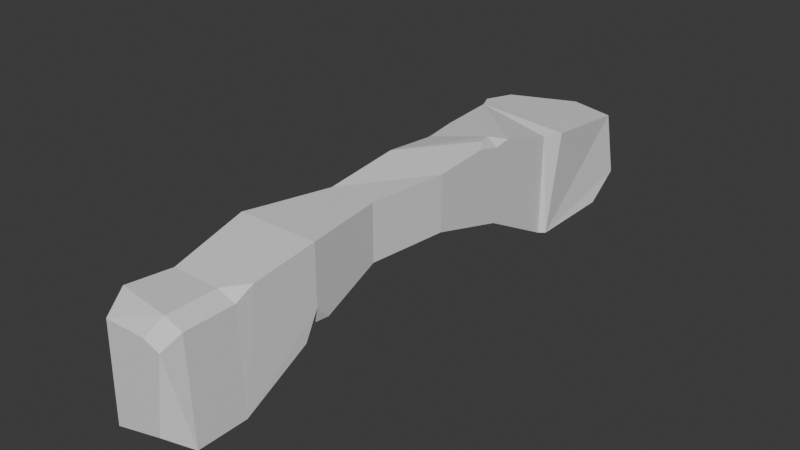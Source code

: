 # Source: LargeBridgeRock1.blend  (saved by Blender 4.4.32; exported with 4.5.12 LTS)
import bpy
from mathutils import Matrix  # noqa: F401  (used for matrix-valued properties, if any)

bpy.ops.wm.read_factory_settings(use_empty=True)
scene = bpy.context.scene
scene.name = 'Scene'

# ---- collections
col_collection = bpy.data.collections.new('Collection'); scene.collection.children.link(col_collection)

# ---- materials (node trees are filled in below, after node groups)
mat_lardgebridgerockmat = bpy.data.materials.new('LardgeBridgeRockMat')

# ---- material node trees
mat_lardgebridgerockmat.use_nodes = True; mat_lardgebridgerockmat.node_tree.nodes.clear()
_N = mat_lardgebridgerockmat.node_tree.nodes; _L = mat_lardgebridgerockmat.node_tree.links
n0 = _N.new('ShaderNodeBsdfPrincipled'); n0.name = 'Principled BSDF'; n0.location = (10, 300)
n1 = _N.new('ShaderNodeOutputMaterial'); n1.name = 'Material Output'; n1.location = (300, 300)
_L.new(n0.outputs[0], n1.inputs[0])
n1.is_active_output = True

# ---- world
world_world = bpy.data.worlds.new('World'); scene.world = world_world
world_world.use_nodes = True; world_world.node_tree.nodes.clear()
_N = world_world.node_tree.nodes; _L = world_world.node_tree.links
n0 = _N.new('ShaderNodeOutputWorld'); n0.name = 'World Output'; n0.location = (300, 300)
n1 = _N.new('ShaderNodeBackground'); n1.name = 'Background'; n1.location = (10, 300)
n1.inputs[0].default_value = (0.05088, 0.05088, 0.05088, 1.0)
_L.new(n1.outputs[0], n0.inputs[0])
n0.is_active_output = True
world_world.color = (0.05088, 0.05088, 0.05088)
world_world.sun_shadow_jitter_overblur = 0.0

# ---- meshes
me_cube_001 = bpy.data.meshes.new('Cube.001')
me_cube_001.from_pydata([(-2.958, -19.12, -0.2436), (-2.666, -19.12, 8.349), (-2.905, 12.87, -0.2436), (-2.905, 12.87, 9.378), (2.958, -19.12, -0.2436), (-3.573, -22.46, -0.2436), (2.905, 12.87, -0.2436), (2.905, 12.87, 8.124), (-2.905, 6.476, 3.132), (-2.076, 0.07815, 4.873), (-3.519, -12.72, 9.378), (-2.507, 7.954, 9.378), (2.076, -6.32, 4.873), (2.829, 0.07815, 4.873), (2.905, 6.476, 3.132), (2.829, 0.07815, 9.378), (2.076, -6.32, 9.378), (2.958, -12.72, 9.378), (-1.588, -6.32, 9.378), (-2.637, -6.32, 7.785), (-3.036, -11.17, 9.378), (-2.076, 0.07815, 8.851), (-1.801, 0.07815, 9.909), (-2.003, 4.968, 9.378), (-2.498, -4.742, 4.873), (-1.429, -6.32, 4.873), (-2.789, -7.429, 4.571), (-2.637, -6.32, 5.445), (-3.519, -12.72, 3.697), (-3.223, -10.57, 3.715), (-0.5331, -12.72, 3.132), (-3.442, -13.6, 2.666), (2.237, -12.72, 3.132), (2.799, -11.56, 3.446), (2.958, -12.72, 4.674), (2.958, -13.82, 2.551), (1.222, -19.12, 8.349), (2.684, -19.12, 7.822), (2.734, -17.64, 8.587), (-3.28, -22.46, 8.349), (2.958, -23.07, -0.2436), (1.222, -23.07, 8.349), (2.684, -23.07, 7.822), (1.047, -24.55, 7.485), (2.355, -24.55, 7.011), (-2.495, -24.55, -0.2436), (1.468, -24.55, 0.8113), (-2.27, -24.55, 7.485), (-3.607, 14.32, 9.234), (-4.074, 13.81, -0.2436), (3.375, 13.25, -0.2436), (3.591, 14.32, 8.126), (-3.579, 22.87, 0.3403), (3.154, 22.32, 7.085), (-3.433, 17.5, 8.727), (-0.04922, 22.32, 7.528), (-3.579, 22.87, 5.955), (2.14, 22.87, 0.3403), (3.579, 22.87, 1.976), (3.742, 19.89, 0.1481), (2.905, 7.94, 9.501), (1.857, 6.762, 9.806), (2.19, 5.505, 9.909), (2.882, 4.559, 9.75), (2.905, 6.476, 9.309)], [], [(8, 11, 3, 2), (7, 6, 50, 51), (26, 25, 12, 33, 32, 30, 29), (17, 10, 1, 36, 38), (29, 28, 10, 20, 19, 27, 26), (41, 39, 47, 43), (14, 64, 63, 15, 13), (9, 21, 23, 11, 8), (2, 6, 14, 8), (8, 14, 13, 9), (24, 27, 19, 21, 9), (22, 15, 63, 62), (62, 61, 11, 23, 22), (13, 15, 16, 12), (4, 37, 42, 40), (12, 16, 17, 34, 33), (16, 18, 20, 10, 17), (15, 22, 18, 16), (18, 19, 20), (21, 22, 23), (18, 22, 21, 19), (24, 25, 27), (9, 13, 12, 25, 24), (27, 25, 26), (28, 29, 30), (0, 1, 10, 28, 31), (30, 31, 28), (32, 33, 34), (31, 30, 32, 35, 4, 0), (34, 35, 32), (36, 37, 38), (35, 34, 17, 38, 37, 4), (1, 0, 5, 39), (0, 4, 40, 5), (36, 1, 39, 41), (37, 36, 41, 42), (46, 44, 43, 47, 45), (42, 41, 43, 44), (39, 5, 45, 47), (5, 40, 46, 45), (40, 42, 44, 46), (7, 3, 11, 61, 60), (6, 2, 49, 50), (3, 7, 51, 48), (2, 3, 48, 49), (48, 51, 53, 55, 54), (50, 49, 52, 57, 59), (49, 48, 54, 56, 52), (54, 55, 56), (51, 50, 59, 58, 53), (57, 58, 59), (52, 56, 55, 53, 58, 57), (60, 61, 64), (6, 7, 60, 64, 14), (64, 61, 62), (62, 63, 64)])
_uv = me_cube_001.uv_layers.new(name='UVMap')
_uv.uv.foreach_set('vector', [0.1472, 0.3471, 0.01637, 0.3163, 0.01704, 0.2132, 0.2173, 0.2135, 0.2617, 0.782, 0.4366, 0.7829, 0.4363, 0.7921, 0.2612, 0.8139, 0.5755, 0.3569, 0.5478, 0.3802, 0.4746, 0.3813, 0.4561, 0.2734, 0.4671, 0.2494, 0.525, 0.2485, 0.5825, 0.2919, 0.6185, 0.7373, 0.7517, 0.7419, 0.7274, 0.8761, 0.6474, 0.8733, 0.6179, 0.8411, 0.1362, 0.7033, 0.1372, 0.748, 0.01903, 0.7478, 0.018, 0.7157, 0.05017, 0.6146, 0.09888, 0.6147, 0.1174, 0.6378, 0.6455, 0.9558, 0.7384, 0.9462, 0.7135, 0.9902, 0.6452, 0.9878, 0.3661, 0.6501, 0.237, 0.6494, 0.2278, 0.6097, 0.2356, 0.5168, 0.3298, 0.5173, 0.1095, 0.4813, 0.02668, 0.4812, 0.01542, 0.379, 0.01637, 0.3163, 0.1472, 0.3471, 0.5806, 0.7855, 0.4593, 0.7874, 0.4603, 0.6505, 0.5816, 0.6486, 0.5816, 0.6486, 0.4603, 0.6505, 0.4613, 0.5152, 0.5637, 0.5136, 0.1105, 0.5818, 0.09888, 0.6147, 0.05017, 0.6146, 0.02668, 0.4812, 0.1095, 0.4813, 0.7244, 0.4731, 0.6271, 0.4705, 0.6295, 0.3765, 0.6448, 0.3571, 0.6448, 0.3571, 0.6519, 0.3312, 0.7406, 0.31, 0.7288, 0.3719, 0.7244, 0.4731, 0.3298, 0.5173, 0.2356, 0.5168, 0.2362, 0.3822, 0.3303, 0.3826, 0.4366, 0.1211, 0.2683, 0.1194, 0.2683, 0.03757, 0.4366, 0.03924, 0.3303, 0.3826, 0.2362, 0.3822, 0.2355, 0.2524, 0.3338, 0.2529, 0.3596, 0.2765, 0.6396, 0.6045, 0.715, 0.6071, 0.7425, 0.7093, 0.7517, 0.7419, 0.6185, 0.7373, 0.6271, 0.4705, 0.7244, 0.4731, 0.715, 0.6071, 0.6396, 0.6045, 0.01488, 0.6152, 0.05017, 0.6146, 0.018, 0.7157, 0.02668, 0.4812, 0.00408, 0.4813, 0.01542, 0.379, 0.01488, 0.6152, 0.00408, 0.4813, 0.02668, 0.4812, 0.05017, 0.6146, 0.5707, 0.4128, 0.5478, 0.3802, 0.5736, 0.3793, 0.5637, 0.5136, 0.4613, 0.5152, 0.4746, 0.3813, 0.5478, 0.3802, 0.5707, 0.4128, 0.5736, 0.3793, 0.5478, 0.3802, 0.5755, 0.3569, 0.5879, 0.247, 0.5825, 0.2919, 0.525, 0.2485, 0.2183, 0.8821, 0.03887, 0.882, 0.01903, 0.7478, 0.1372, 0.748, 0.1586, 0.7665, 0.7935, 0.3984, 0.7739, 0.3408, 0.7935, 0.3349, 0.3666, 0.2509, 0.3596, 0.2765, 0.3338, 0.2529, 0.5849, 0.2296, 0.525, 0.2485, 0.4671, 0.2494, 0.451, 0.2272, 0.4462, 0.1193, 0.5698, 0.1174, 0.7894, 0.4066, 0.7894, 0.4495, 0.7739, 0.4385, 0.6474, 0.8733, 0.6154, 0.873, 0.6179, 0.8411, 0.3782, 0.2304, 0.3338, 0.2529, 0.2355, 0.2524, 0.2522, 0.1501, 0.2683, 0.1194, 0.4366, 0.1211, 0.03887, 0.882, 0.2183, 0.8821, 0.2196, 0.9516, 0.04023, 0.9516, 0.5698, 0.1174, 0.4462, 0.1193, 0.4448, 0.03671, 0.5814, 0.04734, 0.6474, 0.8733, 0.7274, 0.8761, 0.7384, 0.9462, 0.6455, 0.9558, 0.6154, 0.873, 0.6474, 0.8733, 0.6455, 0.9558, 0.6135, 0.9554, 0.7886, 0.3023, 0.7739, 0.1722, 0.8015, 0.163, 0.8708, 0.1651, 0.8708, 0.3267, 0.6135, 0.9554, 0.6455, 0.9558, 0.6452, 0.9878, 0.6166, 0.9875, 0.04023, 0.9516, 0.2196, 0.9516, 0.2175, 0.9959, 0.05619, 0.9958, 0.5814, 0.04734, 0.4448, 0.03671, 0.4764, 0.004358, 0.5581, 0.00408, 0.4366, 0.03924, 0.2683, 0.03757, 0.2855, 0.006094, 0.4157, 0.00408, 0.6269, 0.2051, 0.7511, 0.2076, 0.7406, 0.31, 0.6519, 0.3312, 0.6297, 0.3063, 0.4593, 0.7874, 0.5806, 0.7855, 0.6053, 0.8047, 0.4496, 0.7954, 0.7511, 0.2076, 0.6269, 0.2051, 0.6135, 0.1745, 0.7657, 0.1782, 0.2173, 0.2135, 0.01704, 0.2132, 0.02145, 0.1826, 0.2196, 0.1932, 0.7657, 0.1782, 0.6135, 0.1745, 0.6224, 0.009334, 0.6899, 0.01103, 0.7617, 0.1124, 0.4496, 0.7954, 0.6053, 0.8047, 0.599, 0.9934, 0.4795, 0.9953, 0.4448, 0.9337, 0.2196, 0.1932, 0.02145, 0.1826, 0.03154, 0.1163, 0.08937, 0.00408, 0.2062, 0.004248, 0.7617, 0.1124, 0.6899, 0.01103, 0.757, 0.00408, 0.2612, 0.8139, 0.4363, 0.7921, 0.4278, 0.9304, 0.3897, 0.9914, 0.2833, 0.9782, 0.425, 0.9872, 0.3897, 0.9914, 0.4278, 0.9304, 0.7739, 0.1547, 0.7739, 0.0375, 0.8479, 0.00408, 0.9149, 0.01343, 0.9235, 0.1208, 0.8934, 0.1549, 0.6297, 0.3063, 0.6519, 0.3312, 0.6283, 0.3371, 0.4366, 0.7829, 0.2617, 0.782, 0.233, 0.6797, 0.237, 0.6494, 0.3661, 0.6501, 0.6283, 0.3371, 0.6519, 0.3312, 0.6448, 0.3571, 0.6448, 0.3571, 0.6295, 0.3765, 0.6283, 0.3371])
_uv = me_cube_001.uv_layers.new(name='UVMap.001')
_uv.uv.foreach_set('vector', [0.001001, 0.999, 0.2095, 0.999, 0.2095, 0.901, 0.001001, 0.901, 0.9727, 0.699, 0.9727, 0.501, 0.9484, 0.501, 0.9484, 0.699, 0.1734, 0.8081, 0.2095, 0.8302, 0.2095, 0.8872, 0.03864, 0.899, 0.001001, 0.8898, 0.001001, 0.8448, 0.07087, 0.801, 0.2115, 0.399, 0.2115, 0.201, 0.4201, 0.2271, 0.4201, 0.3459, 0.3718, 0.3921, 0.8777, 0.5984, 0.8431, 0.599, 0.8431, 0.4013, 0.8687, 0.401, 0.9464, 0.4567, 0.9464, 0.5382, 0.9285, 0.5686, 0.5273, 0.999, 0.6306, 0.999, 0.6306, 0.951, 0.5273, 0.951, 0.6306, 0.201, 0.6306, 0.3858, 0.5681, 0.399, 0.4221, 0.3879, 0.4221, 0.2531, 0.236, 0.5906, 0.2115, 0.4717, 0.3388, 0.4211, 0.4201, 0.401, 0.4201, 0.599, 0.9464, 0.201, 0.8431, 0.201, 0.8431, 0.399, 0.9464, 0.399, 0.7358, 0.799, 0.7358, 0.701, 0.5273, 0.701, 0.5273, 0.799, 0.8411, 0.5502, 0.8262, 0.599, 0.7655, 0.599, 0.7378, 0.401, 0.8411, 0.401, 0.5253, 0.999, 0.5253, 0.951, 0.4221, 0.951, 0.4221, 0.999, 0.6326, 0.4732, 0.6377, 0.441, 0.7358, 0.401, 0.731, 0.4763, 0.7358, 0.599, 0.8411, 0.899, 0.8411, 0.801, 0.6326, 0.801, 0.6326, 0.899, 0.5253, 0.799, 0.5253, 0.601, 0.4221, 0.601, 0.4221, 0.799, 0.5775, 0.601, 0.7358, 0.601, 0.7358, 0.699, 0.5705, 0.699, 0.5273, 0.6813, 0.6326, 0.172, 0.6326, 0.06003, 0.7907, 0.01578, 0.8411, 0.001001, 0.8411, 0.199, 0.8411, 0.601, 0.7378, 0.601, 0.7378, 0.799, 0.8411, 0.799, 0.7378, 0.951, 0.7378, 0.973, 0.8401, 0.951, 0.8411, 0.974, 0.8411, 0.952, 0.7388, 0.974, 0.2115, 0.974, 0.4201, 0.974, 0.4201, 0.951, 0.2115, 0.951, 0.9747, 0.048, 0.998, 0.001001, 0.9747, 0.001001, 0.9464, 0.1864, 0.8431, 0.199, 0.8472, 0.009982, 0.9209, 0.001001, 0.9464, 0.04439, 0.9747, 0.051, 0.998, 0.051, 0.9747, 0.073, 0.8431, 0.901, 0.8431, 0.948, 0.9454, 0.901, 0.6306, 0.401, 0.6306, 0.5783, 0.4221, 0.599, 0.4228, 0.4818, 0.4515, 0.4606, 0.9484, 0.898, 0.9717, 0.851, 0.9484, 0.851, 0.9757, 0.049, 0.999, 0.049, 0.999, 0.002002, 0.1808, 0.401, 0.2095, 0.491, 0.2095, 0.5767, 0.1736, 0.599, 0.001001, 0.599, 0.001001, 0.416, 0.9727, 0.852, 0.9494, 0.899, 0.9727, 0.899, 0.9717, 0.901, 0.9484, 0.901, 0.9484, 0.923, 0.2476, 0.1415, 0.2117, 0.09784, 0.2115, 0.001001, 0.3718, 0.01714, 0.4201, 0.03286, 0.4201, 0.199, 0.2115, 0.899, 0.4201, 0.899, 0.4201, 0.801, 0.2115, 0.801, 0.9464, 0.601, 0.8431, 0.601, 0.8431, 0.699, 0.9464, 0.699, 0.9464, 0.701, 0.8431, 0.701, 0.8431, 0.799, 0.9464, 0.799, 0.9727, 0.701, 0.9484, 0.701, 0.9484, 0.799, 0.9727, 0.799, 0.4538, 0.8844, 0.4221, 0.8065, 0.4815, 0.801, 0.6306, 0.8022, 0.6306, 0.899, 0.9727, 0.801, 0.9484, 0.801, 0.9484, 0.849, 0.9727, 0.849, 0.2115, 0.949, 0.4201, 0.949, 0.4201, 0.901, 0.2115, 0.901, 0.999, 0.299, 0.999, 0.201, 0.9484, 0.201, 0.9484, 0.299, 0.6326, 0.949, 0.8411, 0.949, 0.8411, 0.901, 0.6326, 0.901, 0.9464, 0.801, 0.9464, 0.899, 0.866, 0.894, 0.8431, 0.8228, 0.8625, 0.8047, 0.9727, 0.199, 0.9727, 0.001001, 0.9484, 0.001001, 0.9484, 0.199, 0.4221, 0.949, 0.6306, 0.949, 0.6306, 0.901, 0.4221, 0.901, 0.9727, 0.499, 0.9727, 0.301, 0.9484, 0.301, 0.9484, 0.499, 0.2095, 0.001001, 0.2095, 0.199, 0.00118, 0.1916, 0.001001, 0.1037, 0.1266, 0.007757, 0.6327, 0.201, 0.8411, 0.2042, 0.8411, 0.3925, 0.6818, 0.399, 0.6326, 0.339, 0.2095, 0.601, 0.2095, 0.799, 0.1354, 0.7922, 0.008138, 0.7404, 0.001001, 0.6237, 0.7348, 0.951, 0.6326, 0.951, 0.6326, 0.998, 0.4201, 0.601, 0.4201, 0.799, 0.2729, 0.7705, 0.2115, 0.7189, 0.2383, 0.6012, 0.9464, 0.949, 0.9464, 0.902, 0.8441, 0.949, 0.6306, 0.001262, 0.6306, 0.1551, 0.5273, 0.199, 0.434, 0.1867, 0.4221, 0.04577, 0.464, 0.001001, 0.999, 0.052, 0.9757, 0.074, 0.999, 0.074, 0.001001, 0.399, 0.001001, 0.229, 0.1618, 0.201, 0.2095, 0.2049, 0.2095, 0.3304, 0.7358, 0.952, 0.7358, 0.999, 0.6336, 0.999, 0.9727, 0.924, 0.9494, 0.924, 0.9727, 0.902])
_uv.active_render = True
me_cube_001.materials.append(mat_lardgebridgerockmat)
me_cube_001.update()

# ---- objects
ob_largebridgerock = bpy.data.objects.new('LargeBridgeRock', me_cube_001)

# ---- transforms, parenting, visibility, modifiers, constraints
ob_largebridgerock.location = (0.0, 0.0, 0.0)

# ---- collection membership
col_collection.objects.link(ob_largebridgerock)

# ---- scene / render settings (as saved in the file)
scene.frame_start = 1; scene.frame_end = 250; scene.frame_set(1)
scene.render.engine = 'BLENDER_EEVEE_NEXT'
bpy.context.view_layer.update()

# ---- added for rendering (the .blend has no active camera and no usable light): camera, sun
cam_auto = bpy.data.cameras.new('AutoCamera')
cam_auto.lens = 50.0
cam_auto.sensor_width = 36.0
cam_auto.clip_end = 1000.0
ob_auto_camera = bpy.data.objects.new('AutoCamera', cam_auto)
scene.collection.objects.link(ob_auto_camera)
ob_auto_camera.location = (45.2748, -55.3693, 41.1854)
ob_auto_camera.rotation_euler = (1.09748, -7.21219e-08, 0.694738)
scene.camera = ob_auto_camera
light_auto_sun = bpy.data.lights.new('AutoSun', 'SUN')
light_auto_sun.energy = 3.0
light_auto_sun.angle = 0.0523599
ob_auto_sun = bpy.data.objects.new('AutoSun', light_auto_sun)
scene.collection.objects.link(ob_auto_sun)
ob_auto_sun.rotation_euler = (0.872665, 0.174533, 0.523599)
bpy.context.view_layer.update()
